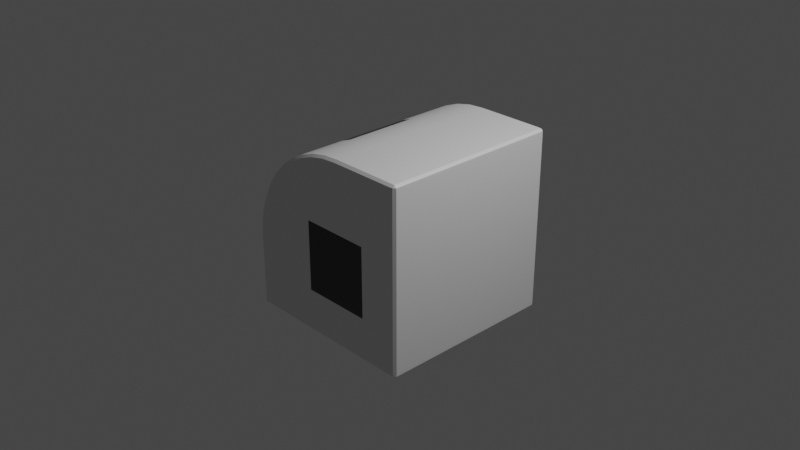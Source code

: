 # Source: decal_pioneer_simple_test.blend  (saved by Blender 2.82.7; exported with 4.5.12 LTS)
import bpy
from mathutils import Matrix  # noqa: F401  (used for matrix-valued properties, if any)

bpy.ops.wm.read_factory_settings(use_empty=True)
scene = bpy.context.scene
scene.name = 'Scene'

# ---- collections
col_collection = bpy.data.collections.new('Collection'); scene.collection.children.link(col_collection)
col_render = bpy.data.collections.new('Render'); scene.collection.children.link(col_render)
col_decals = bpy.data.collections.new('Decals'); scene.collection.children.link(col_decals)
col_subset = bpy.data.collections.new('Subset'); col_decals.children.link(col_subset)

# ---- images (referenced by path relative to the original .blend; pixels are not part of the script)
import os
ASSET_DIR = os.environ.get("B2B_ASSET_DIR", "")  # directory of the original .blend (textures are referenced by path, not embedded)
HERE = os.path.dirname(os.path.abspath(__file__))  # packed textures are extracted next to this script under _unpacked/

def load_image(name, relpath, width, height, colorspace="sRGB"):
    """Load a texture the original file referenced (path relative to the .blend, or extracted next to this script)."""
    p = next((c for c in (os.path.join(HERE, relpath), os.path.join(ASSET_DIR, relpath)) if relpath and os.path.exists(c)), "")
    if p:
        img = bpy.data.images.load(p, check_existing=True)
        img.name = name
    else:  # same state as the original file: an image datablock whose file is absent (Cycles renders it pink)
        img = bpy.data.images.new(name, width, height)
        img.source = "FILE"
        img.filepath = "//" + (relpath or name)
    img.colorspace_settings.name = colorspace
    return img
img_ao_curv_height_opli_001_rcs_inset = load_image('.ao_curv_height.OPLI_001_RCS-inset', 'ao_curv_height.png', 1024, 1024, 'Non-Color')
img_masks_opli_001_rcs_inset = load_image('.masks.OPLI_001_RCS-inset', 'masks.png', 1024, 1024, 'Non-Color')
img_nrm_alpha_opli_001_rcs_inset = load_image('.nrm_alpha.OPLI_001_RCS-inset', 'nrm_alpha.png', 1024, 1024, 'Non-Color')

# ---- materials (node trees are filled in below, after node groups)
mat_hull = bpy.data.materials.new('hull')
mat_hull.use_transparent_shadow = False
mat_decal = bpy.data.materials.new('decal')
mat_decal.surface_render_method = 'BLENDED'
mat_decal.blend_method = 'BLEND'
mat_decal.alpha_threshold = 0.0
mat_decal.use_backface_culling = True
mat_decal.roughness = 0.5

# ---- node groups
ng_height_opli_001_rcs_inset = bpy.data.node_groups.new('height.OPLI_001_RCS-inset', 'ShaderNodeTree')
_s = ng_height_opli_001_rcs_inset.interface.new_socket(name='Color', in_out='OUTPUT', socket_type='NodeSocketColor')
_s.default_value = (0.0, 0.0, 0.0, 0.0)
_s = ng_height_opli_001_rcs_inset.interface.new_socket(name='UV', in_out='INPUT', socket_type='NodeSocketVector')
_s.min_value = 0.0
_s.max_value = 1.0
_s = ng_height_opli_001_rcs_inset.interface.new_socket(name='Value', in_out='INPUT', socket_type='NodeSocketFloat')
_s.default_value = 0.5
_s.min_value = -1e+04
_s.max_value = 1e+04
_s = ng_height_opli_001_rcs_inset.interface.new_socket(name='Mult', in_out='INPUT', socket_type='NodeSocketFloat')
_s.default_value = 0.5
_s.min_value = -1e+04
_s.max_value = 1e+04
_s = ng_height_opli_001_rcs_inset.interface.new_socket(name='Cross', in_out='INPUT', socket_type='NodeSocketColor')
_s.default_value = (0.5, 0.5, 0.5, 1.0)
_s = ng_height_opli_001_rcs_inset.interface.new_socket(name='UV2', in_out='INPUT', socket_type='NodeSocketColor')
_s.default_value = (0.5, 0.5, 0.5, 1.0)
_N = ng_height_opli_001_rcs_inset.nodes; _L = ng_height_opli_001_rcs_inset.links
n0 = _N.new('NodeFrame'); n0.name = 'Frame'; n0.location = (-544, 252)
n0.width = 905
n1 = _N.new('ShaderNodeMix'); n1.name = 'Mix'; n1.location = (396, -34)
n1.width = 100
n1.data_type = 'RGBA'
n1.blend_type = 'MULTIPLY'
n1.inputs[0].default_value = 1.0
n2 = _N.new('ShaderNodeMix'); n2.name = 'Mix.001'; n2.location = (523, -172)
n2.width = 100
n2.data_type = 'RGBA'
n2.blend_type = 'ADD'
n2.inputs[0].default_value = 1.0
n3 = _N.new('NodeGroupOutput'); n3.name = 'Group Output'; n3.location = (723, 0)
n4 = _N.new('ShaderNodeMath'); n4.name = 'Math.002'; n4.location = (755, -160)
n4.width = 120
n4.inputs[2].default_value = 0.0
n5 = _N.new('ShaderNodeMath'); n5.name = 'Math.001'; n5.location = (558, -133)
n5.width = 120
n5.operation = 'MULTIPLY'
n5.inputs[2].default_value = 0.0
n6 = _N.new('ShaderNodeSeparateColor'); n6.name = 'Separate RGB'; n6.location = (329, -57)
n7 = _N.new('ShaderNodeTexImage'); n7.name = 'height.OPLI_001_RCS-inset'; n7.location = (30, -30)
n7.label = 'HEIGHT'
n7.width = 228
n7.image = img_ao_curv_height_opli_001_rcs_inset
n8 = _N.new('NodeGroupInput'); n8.name = 'Group Input'; n8.location = (-758, -52)
n4.parent = n0
n5.parent = n0
n6.parent = n0
n7.parent = n0
_L.new(n5.outputs[0], n4.inputs[0])
_L.new(n1.outputs[2], n2.inputs[6])
_L.new(n4.outputs[0], n1.inputs[6])
_L.new(n8.outputs[1], n5.inputs[1])
_L.new(n8.outputs[2], n4.inputs[1])
_L.new(n2.outputs[2], n3.inputs[0])
_L.new(n8.outputs[3], n1.inputs[7])
_L.new(n8.outputs[4], n2.inputs[7])
_L.new(n8.outputs[0], n7.inputs[0])
_L.new(n7.outputs[0], n6.inputs[0])
_L.new(n6.outputs[2], n5.inputs[0])
n3.is_active_output = True
ng_parallax_opli_001_rcs_inset = bpy.data.node_groups.new('parallax.OPLI_001_RCS-inset', 'ShaderNodeTree')
_s = ng_parallax_opli_001_rcs_inset.interface.new_socket(name='Vector', in_out='OUTPUT', socket_type='NodeSocketVector')
_s.min_value = 0.0
_s.max_value = 0.0
_s = ng_parallax_opli_001_rcs_inset.interface.new_socket(name='tangent', in_out='OUTPUT', socket_type='NodeSocketVector')
_s = ng_parallax_opli_001_rcs_inset.interface.new_socket(name='bino', in_out='OUTPUT', socket_type='NodeSocketVector')
_s = ng_parallax_opli_001_rcs_inset.interface.new_socket(name='no', in_out='OUTPUT', socket_type='NodeSocketVector')
_s = ng_parallax_opli_001_rcs_inset.interface.new_socket(name='Amount', in_out='INPUT', socket_type='NodeSocketFloat')
_s.default_value = 0.1
_s.min_value = 0.0
_s.max_value = 0.5
_N = ng_parallax_opli_001_rcs_inset.nodes; _L = ng_parallax_opli_001_rcs_inset.links
n0 = _N.new('NodeFrame'); n0.name = 'TBN.001'; n0.location = (4482, -656)
n0.label = 'TBN'
n0.width = 765
n0.shrink = False
n0.label_size = 36
n1 = _N.new('NodeFrame'); n1.name = 'TBN.002'; n1.location = (3893, 551)
n1.label = 'TBN'
n1.width = 746
n1.shrink = False
n1.label_size = 36
n2 = _N.new('NodeFrame'); n2.name = 'TBN'; n2.location = (2859, 972)
n2.label = 'TBN'
n2.width = 947
n2.shrink = False
n2.label_size = 36
n3 = _N.new('NodeReroute'); n3.name = 'Reroute.002'; n3.location = (3943, -1005)
n3.width = 16
n3.socket_idname = 'NodeSocketFloat'
n4 = _N.new('NodeReroute'); n4.name = 'Reroute.011'; n4.location = (4514, -370)
n4.width = 16
n5 = _N.new('NodeReroute'); n5.name = 'Reroute.001'; n5.location = (4146, -789)
n5.width = 16
n5.socket_idname = 'NodeSocketVector'
n6 = _N.new('NodeReroute'); n6.name = 'Reroute.007'; n6.location = (5405, 857)
n6.width = 16
n6.socket_idname = 'NodeSocketVector'
n7 = _N.new('NodeReroute'); n7.name = 'Reroute.008'; n7.location = (5308, 774)
n7.width = 16
n7.socket_idname = 'NodeSocketVector'
n8 = _N.new('NodeReroute'); n8.name = 'Reroute.010'; n8.location = (5195, 682)
n8.width = 16
n8.socket_idname = 'NodeSocketVector'
n9 = _N.new('NodeReroute'); n9.name = 'Reroute.003'; n9.location = (4513, -83)
n9.width = 16
n10 = _N.new('NodeReroute'); n10.name = 'Reroute.009'; n10.location = (3600, -40)
n10.width = 16
n10.socket_idname = 'NodeSocketVector'
n11 = _N.new('ShaderNodeCameraData'); n11.name = 'Camera Data.001'; n11.location = (3129, -42)
n11.width = 95
n12 = _N.new('NodeReroute'); n12.name = 'Reroute.006'; n12.location = (3608, 825)
n12.width = 16
n12.socket_idname = 'NodeSocketVector'
n13 = _N.new('NodeReroute'); n13.name = 'Reroute.005'; n13.location = (3604, 676)
n13.width = 16
n13.socket_idname = 'NodeSocketVector'
n14 = _N.new('NodeReroute'); n14.name = 'Reroute.004'; n14.location = (3582, 395)
n14.width = 16
n14.socket_idname = 'NodeSocketVector'
n15 = _N.new('ShaderNodeTexCoord'); n15.name = 'Texture Coordinate'; n15.location = (3860, -694)
n15.width = 150
n16 = _N.new('ShaderNodeVectorMath'); n16.name = 'Vector Math.002'; n16.location = (177, -493)
n16.width = 80
n16.operation = 'DOT_PRODUCT'
n17 = _N.new('ShaderNodeCombineColor'); n17.name = 'Combine RGB'; n17.location = (334, -407)
n17.width = 80
n18 = _N.new('ShaderNodeVectorMath'); n18.name = 'Vector Math.001'; n18.location = (169, -391)
n18.width = 80
n18.operation = 'DOT_PRODUCT'
n19 = _N.new('ShaderNodeVectorMath'); n19.name = 'Vector Math'; n19.location = (170, -288)
n19.width = 80
n19.operation = 'DOT_PRODUCT'
n20 = _N.new('ShaderNodeMath'); n20.name = 'Math'; n20.location = (3670, -1104)
n20.operation = 'MULTIPLY'
n20.inputs[1].default_value = -0.5
n20.inputs[2].default_value = 0.0
n21 = _N.new('ShaderNodeMath'); n21.name = 'Math.001'; n21.location = (3440, -1013)
n21.hide = True
n21.operation = 'SUBTRACT'
n21.inputs[0].default_value = 0.0
n21.inputs[2].default_value = 0.0
n22 = _N.new('ShaderNodeSeparateColor'); n22.name = 'Separate RGB'; n22.location = (5370, -1287)
n23 = _N.new('NodeGroupOutput'); n23.name = 'Group Output'; n23.location = (5810, -1170)
n24 = _N.new('ShaderNodeCombineXYZ'); n24.name = 'Combine XYZ'; n24.location = (5590, -1270)
n25 = _N.new('NodeReroute'); n25.name = 'Reroute'; n25.location = (3946, -1140)
n25.width = 16
n25.socket_idname = 'NodeSocketFloat'
n26 = _N.new('ShaderNodeVectorTransform'); n26.name = 'Vector Transform.001'; n26.location = (252, -52)
n26.convert_to = 'CAMERA'
n27 = _N.new('ShaderNodeNewGeometry'); n27.name = 'Geometry'; n27.location = (33, -432)
n28 = _N.new('ShaderNodeVectorTransform'); n28.name = 'Vector Transform'; n28.location = (245, -437)
n28.width = 160
n28.convert_to = 'CAMERA'
n29 = _N.new('ShaderNodeTangent'); n29.name = 'Tangent.001'; n29.location = (30, -30)
n29.direction_type = 'UV_MAP'
n30 = _N.new('ShaderNodeVectorMath'); n30.name = 'Vector Math.003'; n30.location = (437, -196)
n30.operation = 'CROSS_PRODUCT'
n31 = _N.new('ShaderNodeGroup'); n31.name = 'height.OPLI_001_RCS-inset.002'; n31.location = (589, -173)
n31.label = 'Height Group'
n31.width = 120
n31.node_tree = ng_height_opli_001_rcs_inset
n32 = _N.new('ShaderNodeGroup'); n32.name = 'height.OPLI_001_RCS-inset.005'; n32.location = (568, -411)
n32.label = 'Height Group'
n32.width = 120
n32.node_tree = ng_height_opli_001_rcs_inset
n33 = _N.new('ShaderNodeGroup'); n33.name = 'height.OPLI_001_RCS-inset.008'; n33.location = (536, -689)
n33.label = 'Height Group'
n33.width = 120
n33.node_tree = ng_height_opli_001_rcs_inset
n34 = _N.new('ShaderNodeGroup'); n34.name = 'height.OPLI_001_RCS-inset.007'; n34.location = (323, -621)
n34.label = 'Height Group'
n34.width = 120
n34.node_tree = ng_height_opli_001_rcs_inset
n35 = _N.new('ShaderNodeGroup'); n35.name = 'height.OPLI_001_RCS-inset.006'; n35.location = (109, -586)
n35.label = 'Height Group'
n35.width = 120
n35.node_tree = ng_height_opli_001_rcs_inset
n36 = _N.new('ShaderNodeGroup'); n36.name = 'height.OPLI_001_RCS-inset.003'; n36.location = (147, -347)
n36.label = 'Height Group'
n36.width = 120
n36.node_tree = ng_height_opli_001_rcs_inset
n37 = _N.new('ShaderNodeGroup'); n37.name = 'height.OPLI_001_RCS-inset.004'; n37.location = (362, -360)
n37.label = 'Height Group'
n37.width = 120
n37.node_tree = ng_height_opli_001_rcs_inset
n38 = _N.new('ShaderNodeGroup'); n38.name = 'height.OPLI_001_RCS-inset.001'; n38.location = (384, -104)
n38.label = 'Height Group'
n38.width = 120
n38.node_tree = ng_height_opli_001_rcs_inset
n39 = _N.new('ShaderNodeGroup'); n39.name = 'height.OPLI_001_RCS-inset'; n39.location = (30, -65)
n39.label = 'Height Group'
n39.width = 266
n39.node_tree = ng_height_opli_001_rcs_inset
n40 = _N.new('NodeGroupInput'); n40.name = 'Group Input'; n40.location = (3200, -987)
n40.width = 133
n41 = _N.new('ShaderNodeVectorMath'); n41.name = 'Vector Math.004'; n41.location = (302, 55)
n41.operation = 'NORMALIZE'
n16.parent = n1
n17.parent = n1
n18.parent = n1
n19.parent = n1
n26.parent = n2
n27.parent = n2
n28.parent = n2
n29.parent = n2
n30.parent = n2
n31.parent = n0
n32.parent = n0
n33.parent = n0
n34.parent = n0
n35.parent = n0
n36.parent = n0
n37.parent = n0
n38.parent = n0
n39.parent = n0
_L.new(n18.outputs[1], n17.inputs[1])
_L.new(n19.outputs[1], n17.inputs[0])
_L.new(n3.outputs[0], n39.inputs[1])
_L.new(n5.outputs[0], n39.inputs[0])
_L.new(n4.outputs[0], n39.inputs[3])
_L.new(n5.outputs[0], n39.inputs[4])
_L.new(n39.outputs[0], n38.inputs[0])
_L.new(n39.outputs[0], n38.inputs[4])
_L.new(n38.outputs[0], n31.inputs[0])
_L.new(n38.outputs[0], n31.inputs[4])
_L.new(n31.outputs[0], n36.inputs[0])
_L.new(n31.outputs[0], n36.inputs[4])
_L.new(n36.outputs[0], n37.inputs[0])
_L.new(n36.outputs[0], n37.inputs[4])
_L.new(n37.outputs[0], n32.inputs[0])
_L.new(n37.outputs[0], n32.inputs[4])
_L.new(n32.outputs[0], n35.inputs[0])
_L.new(n32.outputs[0], n35.inputs[4])
_L.new(n35.outputs[0], n34.inputs[0])
_L.new(n35.outputs[0], n34.inputs[4])
_L.new(n34.outputs[0], n33.inputs[0])
_L.new(n34.outputs[0], n33.inputs[4])
_L.new(n4.outputs[0], n38.inputs[3])
_L.new(n4.outputs[0], n31.inputs[3])
_L.new(n4.outputs[0], n36.inputs[3])
_L.new(n4.outputs[0], n35.inputs[3])
_L.new(n4.outputs[0], n34.inputs[3])
_L.new(n4.outputs[0], n33.inputs[3])
_L.new(n4.outputs[0], n32.inputs[3])
_L.new(n4.outputs[0], n37.inputs[3])
_L.new(n3.outputs[0], n38.inputs[1])
_L.new(n3.outputs[0], n31.inputs[1])
_L.new(n3.outputs[0], n36.inputs[1])
_L.new(n3.outputs[0], n37.inputs[1])
_L.new(n3.outputs[0], n32.inputs[1])
_L.new(n3.outputs[0], n35.inputs[1])
_L.new(n3.outputs[0], n34.inputs[1])
_L.new(n3.outputs[0], n33.inputs[1])
_L.new(n25.outputs[0], n39.inputs[2])
_L.new(n9.outputs[0], n4.inputs[0])
_L.new(n10.outputs[0], n19.inputs[1])
_L.new(n10.outputs[0], n18.inputs[1])
_L.new(n10.outputs[0], n16.inputs[1])
_L.new(n27.outputs[1], n28.inputs[0])
_L.new(n29.outputs[0], n26.inputs[0])
_L.new(n26.outputs[0], n30.inputs[0])
_L.new(n28.outputs[0], n30.inputs[1])
_L.new(n33.outputs[0], n22.inputs[0])
_L.new(n17.outputs[0], n9.inputs[0])
_L.new(n16.outputs[1], n17.inputs[2])
_L.new(n15.outputs[2], n5.inputs[0])
_L.new(n25.outputs[0], n38.inputs[2])
_L.new(n25.outputs[0], n31.inputs[2])
_L.new(n25.outputs[0], n36.inputs[2])
_L.new(n25.outputs[0], n37.inputs[2])
_L.new(n25.outputs[0], n32.inputs[2])
_L.new(n25.outputs[0], n35.inputs[2])
_L.new(n25.outputs[0], n34.inputs[2])
_L.new(n25.outputs[0], n33.inputs[2])
_L.new(n20.outputs[0], n25.inputs[0])
_L.new(n12.outputs[0], n19.inputs[0])
_L.new(n13.outputs[0], n18.inputs[0])
_L.new(n14.outputs[0], n16.inputs[0])
_L.new(n11.outputs[0], n10.inputs[0])
_L.new(n26.outputs[0], n12.inputs[0])
_L.new(n28.outputs[0], n14.inputs[0])
_L.new(n6.outputs[0], n23.inputs[1])
_L.new(n7.outputs[0], n23.inputs[2])
_L.new(n8.outputs[0], n23.inputs[3])
_L.new(n12.outputs[0], n6.inputs[0])
_L.new(n13.outputs[0], n7.inputs[0])
_L.new(n14.outputs[0], n8.inputs[0])
_L.new(n40.outputs[0], n21.inputs[1])
_L.new(n21.outputs[0], n20.inputs[0])
_L.new(n21.outputs[0], n3.inputs[0])
_L.new(n22.outputs[0], n24.inputs[0])
_L.new(n22.outputs[1], n24.inputs[1])
_L.new(n22.outputs[2], n24.inputs[2])
_L.new(n24.outputs[0], n23.inputs[0])
_L.new(n41.outputs[0], n13.inputs[0])
_L.new(n30.outputs[0], n41.inputs[0])
n23.is_active_output = True
ng_subset_opli_001_rcs_inset = bpy.data.node_groups.new('subset.OPLI_001_RCS-inset', 'ShaderNodeTree')
_s = ng_subset_opli_001_rcs_inset.interface.new_socket(name='Shader', in_out='OUTPUT', socket_type='NodeSocketShader')
_s = ng_subset_opli_001_rcs_inset.interface.new_socket(name='Material Base Color', in_out='INPUT', socket_type='NodeSocketColor')
_s.default_value = (0.222, 0.222, 0.222, 0.222)
_s = ng_subset_opli_001_rcs_inset.interface.new_socket(name='Material Subsurface', in_out='INPUT', socket_type='NodeSocketFloat')
_s.subtype = 'FACTOR'
_s.min_value = 0.0
_s.max_value = 1.0
_s = ng_subset_opli_001_rcs_inset.interface.new_socket(name='Material Subsurface Radius', in_out='INPUT', socket_type='NodeSocketVector')
_s.default_value = (1.0, 1.0, 1.0)
_s.min_value = 0.0
_s.max_value = 100.0
_s = ng_subset_opli_001_rcs_inset.interface.new_socket(name='Material Subsurface Color', in_out='INPUT', socket_type='NodeSocketColor')
_s.default_value = (0.7, 0.1, 0.1, 1.0)
_s = ng_subset_opli_001_rcs_inset.interface.new_socket(name='Material Metallic', in_out='INPUT', socket_type='NodeSocketFloat')
_s.subtype = 'FACTOR'
_s.min_value = 0.0
_s.max_value = 1.0
_s = ng_subset_opli_001_rcs_inset.interface.new_socket(name='Material Specular', in_out='INPUT', socket_type='NodeSocketFloat')
_s.subtype = 'FACTOR'
_s.min_value = 0.0
_s.max_value = 1.0
_s = ng_subset_opli_001_rcs_inset.interface.new_socket(name='Material Specular Tint', in_out='INPUT', socket_type='NodeSocketFloat')
_s.subtype = 'FACTOR'
_s.min_value = 0.0
_s.max_value = 1.0
_s = ng_subset_opli_001_rcs_inset.interface.new_socket(name='Material Roughness', in_out='INPUT', socket_type='NodeSocketFloat')
_s.subtype = 'FACTOR'
_s.default_value = 0.25
_s.min_value = 0.0
_s.max_value = 1.0
_s = ng_subset_opli_001_rcs_inset.interface.new_socket(name='Material Anisotropic', in_out='INPUT', socket_type='NodeSocketFloat')
_s.subtype = 'FACTOR'
_s.min_value = 0.0
_s.max_value = 1.0
_s = ng_subset_opli_001_rcs_inset.interface.new_socket(name='Material Anisotropic Rotation', in_out='INPUT', socket_type='NodeSocketFloat')
_s.subtype = 'FACTOR'
_s.min_value = 0.0
_s.max_value = 1.0
_s = ng_subset_opli_001_rcs_inset.interface.new_socket(name='Material Sheen', in_out='INPUT', socket_type='NodeSocketFloat')
_s.subtype = 'FACTOR'
_s.min_value = 0.0
_s.max_value = 1.0
_s = ng_subset_opli_001_rcs_inset.interface.new_socket(name='Material Sheen Tint', in_out='INPUT', socket_type='NodeSocketFloat')
_s.subtype = 'FACTOR'
_s.min_value = 0.0
_s.max_value = 1.0
_s = ng_subset_opli_001_rcs_inset.interface.new_socket(name='Material Clearcoat', in_out='INPUT', socket_type='NodeSocketFloat')
_s.subtype = 'FACTOR'
_s.min_value = 0.0
_s.max_value = 1.0
_s = ng_subset_opli_001_rcs_inset.interface.new_socket(name='Material Clearcoat Roughness', in_out='INPUT', socket_type='NodeSocketFloat')
_s.subtype = 'FACTOR'
_s.min_value = 0.0
_s.max_value = 1.0
_s = ng_subset_opli_001_rcs_inset.interface.new_socket(name='Material IOR', in_out='INPUT', socket_type='NodeSocketFloat')
_s.min_value = 0.0
_s.max_value = 1000.0
_s = ng_subset_opli_001_rcs_inset.interface.new_socket(name='Material Transmission', in_out='INPUT', socket_type='NodeSocketFloat')
_s.subtype = 'FACTOR'
_s.min_value = 0.0
_s.max_value = 1.0
_s = ng_subset_opli_001_rcs_inset.interface.new_socket(name='Material Transmission Roughness', in_out='INPUT', socket_type='NodeSocketFloat')
_s.subtype = 'FACTOR'
_s.min_value = 0.0
_s.max_value = 1.0
_s = ng_subset_opli_001_rcs_inset.interface.new_socket(name='Subset Base Color', in_out='INPUT', socket_type='NodeSocketColor')
_s.default_value = (0.222, 0.222, 0.222, 1.0)
_s = ng_subset_opli_001_rcs_inset.interface.new_socket(name='Subset Subsurface', in_out='INPUT', socket_type='NodeSocketFloat')
_s.subtype = 'FACTOR'
_s.min_value = 0.0
_s.max_value = 1.0
_s = ng_subset_opli_001_rcs_inset.interface.new_socket(name='Subset Subsurface Radius', in_out='INPUT', socket_type='NodeSocketVector')
_s.default_value = (1.0, 1.0, 1.0)
_s.min_value = 0.0
_s.max_value = 100.0
_s = ng_subset_opli_001_rcs_inset.interface.new_socket(name='Subset Subsurface Color', in_out='INPUT', socket_type='NodeSocketColor')
_s.default_value = (0.7, 0.1, 0.1, 1.0)
_s = ng_subset_opli_001_rcs_inset.interface.new_socket(name='Subset Metallic', in_out='INPUT', socket_type='NodeSocketFloat')
_s.subtype = 'FACTOR'
_s.min_value = 0.0
_s.max_value = 1.0
_s = ng_subset_opli_001_rcs_inset.interface.new_socket(name='Subset Specular', in_out='INPUT', socket_type='NodeSocketFloat')
_s.subtype = 'FACTOR'
_s.min_value = 0.0
_s.max_value = 1.0
_s = ng_subset_opli_001_rcs_inset.interface.new_socket(name='Subset Specular Tint', in_out='INPUT', socket_type='NodeSocketFloat')
_s.subtype = 'FACTOR'
_s.min_value = 0.0
_s.max_value = 1.0
_s = ng_subset_opli_001_rcs_inset.interface.new_socket(name='Subset Roughness', in_out='INPUT', socket_type='NodeSocketFloat')
_s.subtype = 'FACTOR'
_s.default_value = 0.25
_s.min_value = 0.0
_s.max_value = 1.0
_s = ng_subset_opli_001_rcs_inset.interface.new_socket(name='Subset Anisotropic', in_out='INPUT', socket_type='NodeSocketFloat')
_s.subtype = 'FACTOR'
_s.min_value = 0.0
_s.max_value = 1.0
_s = ng_subset_opli_001_rcs_inset.interface.new_socket(name='Subset Anisotropic Rotation', in_out='INPUT', socket_type='NodeSocketFloat')
_s.subtype = 'FACTOR'
_s.min_value = 0.0
_s.max_value = 1.0
_s = ng_subset_opli_001_rcs_inset.interface.new_socket(name='Subset Sheen', in_out='INPUT', socket_type='NodeSocketFloat')
_s.subtype = 'FACTOR'
_s.min_value = 0.0
_s.max_value = 1.0
_s = ng_subset_opli_001_rcs_inset.interface.new_socket(name='Subset Sheen Tint', in_out='INPUT', socket_type='NodeSocketFloat')
_s.subtype = 'FACTOR'
_s.min_value = 0.0
_s.max_value = 1.0
_s = ng_subset_opli_001_rcs_inset.interface.new_socket(name='Subset Clearcoat', in_out='INPUT', socket_type='NodeSocketFloat')
_s.subtype = 'FACTOR'
_s.min_value = 0.0
_s.max_value = 1.0
_s = ng_subset_opli_001_rcs_inset.interface.new_socket(name='Subset Clearcoat Roughness', in_out='INPUT', socket_type='NodeSocketFloat')
_s.subtype = 'FACTOR'
_s.min_value = 0.0
_s.max_value = 1.0
_s = ng_subset_opli_001_rcs_inset.interface.new_socket(name='Subset IOR', in_out='INPUT', socket_type='NodeSocketFloat')
_s.min_value = 0.0
_s.max_value = 1000.0
_s = ng_subset_opli_001_rcs_inset.interface.new_socket(name='Subset Transmission', in_out='INPUT', socket_type='NodeSocketFloat')
_s.subtype = 'FACTOR'
_s.min_value = 0.0
_s.max_value = 1.0
_s = ng_subset_opli_001_rcs_inset.interface.new_socket(name='Subset Transmission Roughness', in_out='INPUT', socket_type='NodeSocketFloat')
_s.subtype = 'FACTOR'
_s.min_value = 0.0
_s.max_value = 1.0
_s = ng_subset_opli_001_rcs_inset.interface.new_socket(name='Decal Normal', in_out='INPUT', socket_type='NodeSocketColor')
_s.default_value = (0.5, 0.5, 1.0, 1.0)
_s = ng_subset_opli_001_rcs_inset.interface.new_socket(name='Decal Alpha', in_out='INPUT', socket_type='NodeSocketFloat')
_s.subtype = 'FACTOR'
_s.default_value = 1.0
_s.min_value = 0.0
_s.max_value = 1.0
_s = ng_subset_opli_001_rcs_inset.interface.new_socket(name='AO + Curvature + Height Map', in_out='INPUT', socket_type='NodeSocketColor')
_s.default_value = (0.8, 0.8, 0.8, 1.0)
_s = ng_subset_opli_001_rcs_inset.interface.new_socket(name='Masks', in_out='INPUT', socket_type='NodeSocketColor')
_s = ng_subset_opli_001_rcs_inset.interface.new_socket(name='AO Strength', in_out='INPUT', socket_type='NodeSocketFloat')
_s.subtype = 'FACTOR'
_s.default_value = 1.0
_s.min_value = 0.0
_s.max_value = 1.0
_s = ng_subset_opli_001_rcs_inset.interface.new_socket(name='Edge Highlights', in_out='INPUT', socket_type='NodeSocketFloat')
_s.subtype = 'FACTOR'
_s.default_value = 0.5
_s.min_value = 0.0
_s.max_value = 1.0
_N = ng_subset_opli_001_rcs_inset.nodes; _L = ng_subset_opli_001_rcs_inset.links
n0 = _N.new('NodeReroute'); n0.name = 'Reroute.018'; n0.location = (-22, -205)
n0.width = 16
n1 = _N.new('ShaderNodeMix'); n1.name = 'Mix.003'; n1.location = (-138, -235)
n1.hide = True
n1.data_type = 'RGBA'
n1.blend_type = 'OVERLAY'
n2 = _N.new('ShaderNodeMix'); n2.name = 'Mix.001'; n2.location = (-137, -138)
n2.hide = True
n2.data_type = 'RGBA'
n2.blend_type = 'OVERLAY'
n3 = _N.new('NodeReroute'); n3.name = 'Reroute.025'; n3.location = (-176, -138)
n3.width = 16
n3.socket_idname = 'NodeSocketFloatFactor'
n4 = _N.new('NodeReroute'); n4.name = 'Reroute.023'; n4.location = (-176, -235)
n4.width = 16
n4.socket_idname = 'NodeSocketFloatFactor'
n5 = _N.new('NodeReroute'); n5.name = 'Reroute.027'; n5.location = (-357, -154)
n5.width = 16
n6 = _N.new('ShaderNodeMix'); n6.name = 'Mix'; n6.location = (-318, -144)
n6.hide = True
n6.data_type = 'RGBA'
n6.blend_type = 'MULTIPLY'
n7 = _N.new('NodeReroute'); n7.name = 'Reroute.011'; n7.location = (169, -197)
n7.width = 16
n7.socket_idname = 'NodeSocketVector'
n8 = _N.new('NodeReroute'); n8.name = 'Reroute.026'; n8.location = (-357, 19)
n8.width = 16
n9 = _N.new('NodeReroute'); n9.name = 'Reroute.010'; n9.location = (173, -34)
n9.width = 16
n9.socket_idname = 'NodeSocketVector'
n10 = _N.new('NodeReroute'); n10.name = 'Reroute.024'; n10.location = (-177, -709)
n10.width = 16
n10.socket_idname = 'NodeSocketFloatFactor'
n11 = _N.new('NodeReroute'); n11.name = 'Reroute.032'; n11.location = (-435, -167)
n11.width = 16
n11.socket_idname = 'NodeSocketFloat'
n12 = _N.new('NodeReroute'); n12.name = 'Reroute.033'; n12.location = (-194, -158)
n12.width = 16
n12.socket_idname = 'NodeSocketFloat'
n13 = _N.new('NodeReroute'); n13.name = 'Reroute.015'; n13.location = (-194, -257)
n13.width = 16
n13.socket_idname = 'NodeSocketFloat'
n14 = _N.new('ShaderNodeBsdfPrincipled'); n14.name = 'Principled BSDF'; n14.location = (241, 453)
n14.width = 150
n14.distribution = 'GGX'
n14.subsurface_method = 'BURLEY'
n14.inputs[8].default_value = 1.0
n14.inputs[21].default_value = 1.2
n14.inputs[26].default_value = (0.2, 0.2, 0.2, 1.0)
n14.inputs[27].default_value = (0.0, 0.0, 0.0, 1.0)
n14.inputs[28].default_value = 1.0
n15 = _N.new('ShaderNodeBsdfPrincipled'); n15.name = 'Principled BSDF.001'; n15.location = (247, -246)
n15.width = 150
n15.distribution = 'GGX'
n15.subsurface_method = 'BURLEY'
n15.inputs[8].default_value = 1.0
n15.inputs[21].default_value = 1.2
n15.inputs[26].default_value = (0.2, 0.2, 0.2, 1.0)
n15.inputs[27].default_value = (0.0, 0.0, 0.0, 1.0)
n15.inputs[28].default_value = 1.0
n16 = _N.new('ShaderNodeMix'); n16.name = 'Mix.002'; n16.location = (-318, -233)
n16.hide = True
n16.data_type = 'RGBA'
n16.blend_type = 'MULTIPLY'
n17 = _N.new('NodeReroute'); n17.name = 'Reroute.022'; n17.location = (-380, -232)
n17.width = 16
n17.socket_idname = 'NodeSocketFloatFactor'
n18 = _N.new('NodeReroute'); n18.name = 'Reroute.013'; n18.location = (-436, -251)
n18.width = 16
n18.socket_idname = 'NodeSocketFloat'
n19 = _N.new('NodeReroute'); n19.name = 'Reroute.009'; n19.location = (147, -226)
n19.width = 16
n19.socket_idname = 'NodeSocketFloatFactor'
n20 = _N.new('NodeReroute'); n20.name = 'Reroute.005'; n20.location = (683, 428)
n20.width = 16
n20.socket_idname = 'NodeSocketShader'
n21 = _N.new('NodeGroupOutput'); n21.name = 'Group Output'; n21.location = (1252, -180)
n22 = _N.new('ShaderNodeMixShader'); n22.name = 'Mix Shader.001'; n22.location = (729, -75)
n23 = _N.new('ShaderNodeMixShader'); n23.name = 'Mix Shader'; n23.location = (985, -190)
n24 = _N.new('NodeReroute'); n24.name = 'Reroute'; n24.location = (954, -385)
n24.width = 16
n24.socket_idname = 'NodeSocketShader'
n25 = _N.new('NodeReroute'); n25.name = 'Reroute.002'; n25.location = (958, -112)
n25.width = 16
n25.socket_idname = 'NodeSocketShader'
n26 = _N.new('NodeReroute'); n26.name = 'Reroute.003'; n26.location = (956, -270)
n26.width = 16
n26.socket_idname = 'NodeSocketShader'
n27 = _N.new('ShaderNodeBsdfTransparent'); n27.name = 'Transparent BSDF'; n27.location = (729, -352)
n28 = _N.new('NodeReroute'); n28.name = 'Reroute.001'; n28.location = (956, -292)
n28.width = 16
n28.socket_idname = 'NodeSocketShader'
n29 = _N.new('NodeReroute'); n29.name = 'Reroute.006'; n29.location = (684, -176)
n29.width = 16
n29.socket_idname = 'NodeSocketShader'
n30 = _N.new('NodeReroute'); n30.name = 'Reroute.004'; n30.location = (685, -155)
n30.width = 16
n30.socket_idname = 'NodeSocketShader'
n31 = _N.new('ShaderNodeInvert'); n31.name = 'Invert'; n31.location = (742, -236)
n31.hide = True
n32 = _N.new('NodeReroute'); n32.name = 'Reroute.008'; n32.location = (572, -227)
n32.width = 16
n32.socket_idname = 'NodeSocketFloatFactor'
n33 = _N.new('NodeReroute'); n33.name = 'Reroute.007'; n33.location = (684, -279)
n33.width = 16
n33.socket_idname = 'NodeSocketShader'
n34 = _N.new('NodeReroute'); n34.name = 'Reroute.016'; n34.location = (-194, -617)
n34.width = 16
n34.socket_idname = 'NodeSocketFloat'
n35 = _N.new('ShaderNodeMath'); n35.name = 'Math'; n35.location = (-600, -596)
n35.hide = True
n35.operation = 'POWER'
n35.inputs[1].default_value = 2.2
n35.inputs[2].default_value = 0.0
n36 = _N.new('NodeReroute'); n36.name = 'Reroute.014'; n36.location = (-435, -607)
n36.width = 16
n36.socket_idname = 'NodeSocketFloat'
n37 = _N.new('NodeReroute'); n37.name = 'Reroute.017'; n37.location = (-20, -582)
n37.width = 16
n38 = _N.new('ShaderNodeNormalMap'); n38.name = 'Normal Map'; n38.location = (28, -188)
n38.hide = True
n39 = _N.new('NodeReroute'); n39.name = 'Reroute.034'; n39.location = (173, -56)
n39.width = 16
n39.socket_idname = 'NodeSocketVector'
n40 = _N.new('NodeReroute'); n40.name = 'Reroute.035'; n40.location = (171, -738)
n40.width = 16
n40.socket_idname = 'NodeSocketVector'
n41 = _N.new('NodeReroute'); n41.name = 'Reroute.012'; n41.location = (171, -716)
n41.width = 16
n41.socket_idname = 'NodeSocketVector'
n42 = _N.new('ShaderNodeSeparateColor'); n42.name = 'Separate RGB'; n42.location = (-753, -602)
n42.hide = True
n43 = _N.new('NodeReroute'); n43.name = 'Reroute.021'; n43.location = (-380, -658)
n43.width = 16
n43.socket_idname = 'NodeSocketFloatFactor'
n44 = _N.new('ShaderNodeInvert'); n44.name = 'Invert.001'; n44.location = (-597, -776)
n44.hide = True
n45 = _N.new('NodeReroute'); n45.name = 'Reroute.036'; n45.location = (-628, -792)
n45.width = 16
n45.socket_idname = 'NodeSocketFloat'
n46 = _N.new('NodeReroute'); n46.name = 'Reroute.020'; n46.location = (-632, -600)
n46.width = 16
n46.socket_idname = 'NodeSocketFloat'
n47 = _N.new('NodeReroute'); n47.name = 'Reroute.037'; n47.location = (-630, 211)
n47.width = 16
n47.socket_idname = 'NodeSocketFloat'
n48 = _N.new('ShaderNodeInvert'); n48.name = 'Invert.002'; n48.location = (-609, 228)
n48.hide = True
n49 = _N.new('NodeReroute'); n49.name = 'Reroute.028'; n49.location = (-379, -141)
n49.width = 16
n49.socket_idname = 'NodeSocketFloatFactor'
n50 = _N.new('NodeReroute'); n50.name = 'Reroute.038'; n50.location = (-373, 295)
n50.width = 16
n50.socket_idname = 'NodeSocketFloatFactor'
n51 = _N.new('NodeReroute'); n51.name = 'Reroute.019'; n51.location = (-379, -764)
n51.width = 16
n51.socket_idname = 'NodeSocketFloatFactor'
n52 = _N.new('ShaderNodeMix'); n52.name = 'Mix.005'; n52.location = (-345, 294)
n52.hide = True
n52.data_type = 'RGBA'
n52.blend_type = 'ADD'
n53 = _N.new('ShaderNodeSeparateColor'); n53.name = 'Separate RGB.001'; n53.location = (484, -131)
n53.hide = True
n54 = _N.new('ShaderNodeMix'); n54.name = 'Mix.004'; n54.location = (-349, -764)
n54.hide = True
n54.data_type = 'RGBA'
n54.blend_type = 'ADD'
n55 = _N.new('NodeReroute'); n55.name = 'Reroute.039'; n55.location = (129, -135)
n55.width = 16
n56 = _N.new('NodeGroupInput'); n56.name = 'Group Input'; n56.location = (-1023, 187)
n56.width = 215
n57 = _N.new('NodeReroute'); n57.name = 'Reroute.031'; n57.location = (144, -606)
n57.width = 16
n57.socket_idname = 'NodeSocketFloatFactor'
n58 = _N.new('NodeReroute'); n58.name = 'Reroute.030'; n58.location = (129, -641)
n58.width = 16
n59 = _N.new('ShaderNodeMix'); n59.name = 'Mix.006'; n59.location = (71, 333)
n59.data_type = 'RGBA'
n60 = _N.new('ShaderNodeMix'); n60.name = 'Mix.007'; n60.location = (77, -366)
n60.data_type = 'RGBA'
n61 = _N.new('ShaderNodeMix'); n61.name = 'Mix.008'; n61.location = (-29, 333)
n61.data_type = 'RGBA'
n61.inputs[6].default_value = (0.8, 0.8, 0.8, 1.0)
n61.inputs[7].default_value = (1.0, 1.0, 1.0, 1.0)
n62 = _N.new('ShaderNodeMix'); n62.name = 'Mix.009'; n62.location = (71, 333)
n62.data_type = 'RGBA'
n62.inputs[6].default_value = (1.0, 1.0, 1.0, 1.0)
n63 = _N.new('ShaderNodeMix'); n63.name = 'Mix.010'; n63.location = (-23, -366)
n63.data_type = 'RGBA'
n63.inputs[6].default_value = (0.8, 0.8, 0.8, 1.0)
n63.inputs[7].default_value = (1.0, 1.0, 1.0, 1.0)
n64 = _N.new('ShaderNodeMix'); n64.name = 'Mix.011'; n64.location = (77, -366)
n64.data_type = 'RGBA'
n64.inputs[6].default_value = (1.0, 1.0, 1.0, 1.0)
_L.new(n0.outputs[0], n38.inputs[1])
_L.new(n28.outputs[0], n23.inputs[2])
_L.new(n23.outputs[0], n21.inputs[0])
_L.new(n56.outputs[36], n42.inputs[0])
_L.new(n5.outputs[0], n6.inputs[6])
_L.new(n11.outputs[0], n6.inputs[7])
_L.new(n6.outputs[2], n2.inputs[6])
_L.new(n12.outputs[0], n2.inputs[7])
_L.new(n16.outputs[2], n1.inputs[6])
_L.new(n17.outputs[0], n16.inputs[0])
_L.new(n18.outputs[0], n16.inputs[7])
_L.new(n56.outputs[17], n16.inputs[6])
_L.new(n13.outputs[0], n1.inputs[7])
_L.new(n4.outputs[0], n1.inputs[0])
_L.new(n26.outputs[0], n23.inputs[1])
_L.new(n31.outputs[0], n23.inputs[0])
_L.new(n32.outputs[0], n31.inputs[1])
_L.new(n56.outputs[4], n14.inputs[1])
_L.new(n56.outputs[5], n14.inputs[13])
_L.new(n56.outputs[8], n14.inputs[15])
_L.new(n56.outputs[9], n14.inputs[16])
_L.new(n56.outputs[10], n14.inputs[24])
_L.new(n56.outputs[12], n14.inputs[19])
_L.new(n56.outputs[13], n14.inputs[20])
_L.new(n56.outputs[14], n14.inputs[3])
_L.new(n56.outputs[15], n14.inputs[18])
_L.new(n9.outputs[0], n14.inputs[5])
_L.new(n56.outputs[21], n15.inputs[1])
_L.new(n56.outputs[22], n15.inputs[13])
_L.new(n56.outputs[25], n15.inputs[15])
_L.new(n56.outputs[26], n15.inputs[16])
_L.new(n56.outputs[27], n15.inputs[24])
_L.new(n56.outputs[29], n15.inputs[19])
_L.new(n56.outputs[30], n15.inputs[20])
_L.new(n56.outputs[31], n15.inputs[3])
_L.new(n56.outputs[32], n15.inputs[18])
_L.new(n30.outputs[0], n22.inputs[1])
_L.new(n29.outputs[0], n22.inputs[2])
_L.new(n27.outputs[0], n24.inputs[0])
_L.new(n24.outputs[0], n28.inputs[0])
_L.new(n22.outputs[0], n25.inputs[0])
_L.new(n25.outputs[0], n26.inputs[0])
_L.new(n20.outputs[0], n30.inputs[0])
_L.new(n14.outputs[0], n20.inputs[0])
_L.new(n33.outputs[0], n29.inputs[0])
_L.new(n15.outputs[0], n33.inputs[0])
_L.new(n19.outputs[0], n32.inputs[0])
_L.new(n57.outputs[0], n19.inputs[0])
_L.new(n39.outputs[0], n9.inputs[0])
_L.new(n38.outputs[0], n7.inputs[0])
_L.new(n41.outputs[0], n15.inputs[5])
_L.new(n7.outputs[0], n41.inputs[0])
_L.new(n36.outputs[0], n18.inputs[0])
_L.new(n34.outputs[0], n13.inputs[0])
_L.new(n42.outputs[1], n34.inputs[0])
_L.new(n56.outputs[34], n37.inputs[0])
_L.new(n37.outputs[0], n0.inputs[0])
_L.new(n56.outputs[38], n43.inputs[0])
_L.new(n43.outputs[0], n17.inputs[0])
_L.new(n49.outputs[0], n6.inputs[0])
_L.new(n10.outputs[0], n4.inputs[0])
_L.new(n56.outputs[39], n10.inputs[0])
_L.new(n3.outputs[0], n2.inputs[0])
_L.new(n4.outputs[0], n3.inputs[0])
_L.new(n56.outputs[0], n8.inputs[0])
_L.new(n8.outputs[0], n5.inputs[0])
_L.new(n17.outputs[0], n49.inputs[0])
_L.new(n56.outputs[35], n57.inputs[0])
_L.new(n18.outputs[0], n11.inputs[0])
_L.new(n13.outputs[0], n12.inputs[0])
_L.new(n56.outputs[2], n14.inputs[9])
_L.new(n56.outputs[19], n15.inputs[9])
_L.new(n53.outputs[0], n22.inputs[0])
_L.new(n7.outputs[0], n39.inputs[0])
_L.new(n39.outputs[0], n14.inputs[23])
_L.new(n40.outputs[0], n15.inputs[23])
_L.new(n41.outputs[0], n40.inputs[0])
_L.new(n46.outputs[0], n35.inputs[0])
_L.new(n35.outputs[0], n36.inputs[0])
_L.new(n44.outputs[0], n54.inputs[7])
_L.new(n51.outputs[0], n54.inputs[0])
_L.new(n43.outputs[0], n51.inputs[0])
_L.new(n42.outputs[0], n46.inputs[0])
_L.new(n45.outputs[0], n44.inputs[1])
_L.new(n46.outputs[0], n45.inputs[0])
_L.new(n47.outputs[0], n48.inputs[1])
_L.new(n46.outputs[0], n47.inputs[0])
_L.new(n48.outputs[0], n52.inputs[7])
_L.new(n50.outputs[0], n52.inputs[0])
_L.new(n49.outputs[0], n50.inputs[0])
_L.new(n56.outputs[24], n54.inputs[6])
_L.new(n54.outputs[2], n15.inputs[2])
_L.new(n56.outputs[7], n52.inputs[6])
_L.new(n52.outputs[2], n14.inputs[2])
_L.new(n55.outputs[0], n53.inputs[0])
_L.new(n58.outputs[0], n55.inputs[0])
_L.new(n56.outputs[37], n58.inputs[0])
_L.new(n2.outputs[2], n59.inputs[6])
_L.new(n56.outputs[3], n59.inputs[7])
_L.new(n56.outputs[1], n59.inputs[0])
_L.new(n56.outputs[1], n14.inputs[10])
_L.new(n59.outputs[2], n14.inputs[0])
_L.new(n1.outputs[2], n60.inputs[6])
_L.new(n56.outputs[20], n60.inputs[7])
_L.new(n56.outputs[18], n60.inputs[0])
_L.new(n56.outputs[18], n15.inputs[10])
_L.new(n60.outputs[2], n15.inputs[0])
_L.new(n56.outputs[4], n61.inputs[0])
_L.new(n61.outputs[2], n62.inputs[7])
_L.new(n56.outputs[6], n62.inputs[0])
_L.new(n62.outputs[2], n14.inputs[14])
_L.new(n56.outputs[21], n63.inputs[0])
_L.new(n63.outputs[2], n64.inputs[7])
_L.new(n56.outputs[23], n64.inputs[0])
_L.new(n64.outputs[2], n15.inputs[14])
n21.is_active_output = True
ng_auto_smooth = bpy.data.node_groups.new('Auto Smooth', 'GeometryNodeTree')
_s = ng_auto_smooth.interface.new_socket(name='Geometry', in_out='OUTPUT', socket_type='NodeSocketGeometry')
_s = ng_auto_smooth.interface.new_socket(name='Geometry', in_out='INPUT', socket_type='NodeSocketGeometry')
_s = ng_auto_smooth.interface.new_socket(name='Angle', in_out='INPUT', socket_type='NodeSocketFloat')
_s.subtype = 'ANGLE'
_s.min_value = 0.0
_s.max_value = 3.142
ng_auto_smooth.is_modifier = True
_N = ng_auto_smooth.nodes; _L = ng_auto_smooth.links
n0 = _N.new('NodeGroupOutput'); n0.name = 'Group Output'; n0.location = (480, -100)
n1 = _N.new('NodeGroupInput'); n1.name = 'Group Input'; n1.location = (-420, -300)
n2 = _N.new('NodeGroupInput'); n2.name = 'Group Input.001'; n2.location = (-60, -100)
n3 = _N.new('GeometryNodeSetShadeSmooth'); n3.name = 'Set Shade Smooth'; n3.location = (120, -100)
n3.domain = 'EDGE'
n4 = _N.new('GeometryNodeSetShadeSmooth'); n4.name = 'Set Shade Smooth.001'; n4.location = (300, -100)
n5 = _N.new('GeometryNodeInputMeshEdgeAngle'); n5.name = 'Edge Angle'; n5.location = (-420, -220)
n6 = _N.new('GeometryNodeInputEdgeSmooth'); n6.name = 'Is Edge Smooth'; n6.location = (-60, -160)
n7 = _N.new('GeometryNodeInputShadeSmooth'); n7.name = 'Is Face Smooth'; n7.location = (-240, -340)
n8 = _N.new('FunctionNodeBooleanMath'); n8.name = 'Boolean Math'; n8.location = (-60, -220)
n9 = _N.new('FunctionNodeCompare'); n9.name = 'Compare'; n9.location = (-240, -180)
n9.operation = 'LESS_EQUAL'
_L.new(n5.outputs[0], n9.inputs[0])
_L.new(n4.outputs[0], n0.inputs[0])
_L.new(n1.outputs[1], n9.inputs[1])
_L.new(n9.outputs[0], n8.inputs[0])
_L.new(n7.outputs[0], n8.inputs[1])
_L.new(n2.outputs[0], n3.inputs[0])
_L.new(n6.outputs[0], n3.inputs[1])
_L.new(n3.outputs[0], n4.inputs[0])
_L.new(n8.outputs[0], n3.inputs[2])
n0.is_active_output = True

# ---- material node trees
mat_hull.use_nodes = True; mat_hull.node_tree.nodes.clear()
_N = mat_hull.node_tree.nodes; _L = mat_hull.node_tree.links
n0 = _N.new('ShaderNodeOutputMaterial'); n0.name = 'Material Output'; n0.location = (300, 300)
n1 = _N.new('ShaderNodeBsdfPrincipled'); n1.name = 'Principled BSDF'; n1.location = (10, 300)
n1.distribution = 'GGX'
n1.subsurface_method = 'BURLEY'
n1.inputs[3].default_value = 1.45
n1.inputs[27].default_value = (0.0, 0.0, 0.0, 1.0)
n1.inputs[28].default_value = 1.0
_L.new(n1.outputs[0], n0.inputs[0])
n0.is_active_output = True
mat_decal.use_nodes = True; mat_decal.node_tree.nodes.clear()
_N = mat_decal.node_tree.nodes; _L = mat_decal.node_tree.links
n0 = _N.new('ShaderNodeOutputMaterial'); n0.name = 'Material Output'; n0.location = (214, 484)
n0.target = 'CYCLES'
n1 = _N.new('ShaderNodeGroup'); n1.name = 'parallax.OPLI_001_RCS-inset'; n1.location = (-1217, -167)
n1.label = 'Parallax Group'
n1.width = 235
n1.node_tree = ng_parallax_opli_001_rcs_inset
n1.inputs[0].default_value = 0.1
n2 = _N.new('NodeReroute'); n2.name = 'Reroute.005'; n2.location = (-400, -408)
n2.width = 16
n3 = _N.new('NodeReroute'); n3.name = 'Reroute.001'; n3.location = (-349, -365)
n3.width = 16
n4 = _N.new('NodeReroute'); n4.name = 'Reroute.007'; n4.location = (-420, -260)
n4.width = 16
n5 = _N.new('NodeReroute'); n5.name = 'Reroute.002'; n5.location = (-373, 249)
n5.width = 16
n5.socket_idname = 'NodeSocketFloat'
n6 = _N.new('NodeReroute'); n6.name = 'Reroute.003'; n6.location = (-372, -386)
n6.width = 16
n6.socket_idname = 'NodeSocketFloat'
n7 = _N.new('NodeReroute'); n7.name = 'Reroute.004'; n7.location = (-401, 4)
n7.width = 16
n8 = _N.new('NodeReroute'); n8.name = 'Reroute'; n8.location = (-351, 272)
n8.width = 16
n9 = _N.new('ShaderNodeTexImage'); n9.name = 'masks.OPLI_001_RCS-inset'; n9.location = (-742, -225)
n9.label = 'MASKS'
n9.width = 301
n9.image = img_masks_opli_001_rcs_inset
n10 = _N.new('NodeReroute'); n10.name = 'Reroute.006'; n10.location = (-420, -428)
n10.width = 16
n11 = _N.new('ShaderNodeGroup'); n11.name = 'subset.OPLI_001_RCS-inset'; n11.location = (-207, 456)
n11.label = 'Subset Decal Group'
n11.width = 227
n11.node_tree = ng_subset_opli_001_rcs_inset
n11.inputs[0].default_value = (0.8, 0.8, 0.8, 1.0)
n11.inputs[1].default_value = 0.0
n11.inputs[2].default_value = (1.0, 0.2, 0.1)
n11.inputs[3].default_value = (0.8, 0.8, 0.8, 1.0)
n11.inputs[4].default_value = 0.0
n11.inputs[5].default_value = 0.5
n11.inputs[6].default_value = 0.0
n11.inputs[7].default_value = 0.5
n11.inputs[8].default_value = 0.0
n11.inputs[9].default_value = 0.0
n11.inputs[10].default_value = 0.0
n11.inputs[11].default_value = 0.5
n11.inputs[12].default_value = 0.0
n11.inputs[13].default_value = 0.03
n11.inputs[14].default_value = 1.45
n11.inputs[15].default_value = 0.0
n11.inputs[16].default_value = 0.0
n11.inputs[17].default_value = (0.222, 0.222, 0.222, 1.0)
n11.inputs[18].default_value = 0.0
n11.inputs[19].default_value = (1.0, 1.0, 1.0)
n11.inputs[20].default_value = (0.7, 0.1, 0.1, 1.0)
n11.inputs[21].default_value = 1.0
n11.inputs[22].default_value = 0.5
n11.inputs[23].default_value = 0.0
n11.inputs[24].default_value = 0.25
n11.inputs[25].default_value = 0.0
n11.inputs[26].default_value = 0.0
n11.inputs[27].default_value = 0.0
n11.inputs[28].default_value = 0.5
n11.inputs[29].default_value = 0.0
n11.inputs[30].default_value = 0.03
n11.inputs[31].default_value = 1.45
n11.inputs[32].default_value = 0.0
n11.inputs[33].default_value = 0.0
n11.inputs[38].default_value = 1.0
n11.inputs[39].default_value = 0.5
n12 = _N.new('ShaderNodeTexImage'); n12.name = 'nrm_alpha.OPLI_001_RCS-inset'; n12.location = (-740, 306)
n12.label = 'NRM_ALPHA'
n12.width = 295
n12.image = img_nrm_alpha_opli_001_rcs_inset
n13 = _N.new('ShaderNodeTexImage'); n13.name = 'ao_curv_height.OPLI_001_RCS-inset'; n13.location = (-745, 40)
n13.label = 'AO_CURV_HEIGHT'
n13.width = 301
n13.image = img_ao_curv_height_opli_001_rcs_inset
n14 = _N.new('ShaderNodeOutputMaterial'); n14.name = 'Material Output.001'; n14.location = (0, 0)
n14.target = 'EEVEE'
n15 = _N.new('ShaderNodeMixShader'); n15.name = 'Mix Shader'; n15.location = (0, 0)
n15.label = 'Disable Shadow'
n15.hide = True
n16 = _N.new('ShaderNodeLightPath'); n16.name = 'Light Path'; n16.location = (0, 0)
n16.hide = True
n17 = _N.new('ShaderNodeBsdfTransparent'); n17.name = 'Transparent BSDF'; n17.location = (0, 0)
n17.hide = True
_L.new(n3.outputs[0], n11.inputs[34])
_L.new(n11.outputs[0], n0.inputs[0])
_L.new(n2.outputs[0], n11.inputs[36])
_L.new(n6.outputs[0], n11.inputs[35])
_L.new(n12.outputs[0], n8.inputs[0])
_L.new(n8.outputs[0], n3.inputs[0])
_L.new(n12.outputs[1], n5.inputs[0])
_L.new(n5.outputs[0], n6.inputs[0])
_L.new(n13.outputs[0], n7.inputs[0])
_L.new(n7.outputs[0], n2.inputs[0])
_L.new(n4.outputs[0], n10.inputs[0])
_L.new(n9.outputs[0], n4.inputs[0])
_L.new(n1.outputs[0], n13.inputs[0])
_L.new(n1.outputs[0], n9.inputs[0])
_L.new(n1.outputs[0], n12.inputs[0])
_L.new(n10.outputs[0], n11.inputs[37])
_L.new(n11.outputs[0], n15.inputs[1])
_L.new(n15.outputs[0], n14.inputs[0])
_L.new(n16.outputs[1], n15.inputs[0])
_L.new(n17.outputs[0], n15.inputs[2])
n0.is_active_output = True

# ---- world
world_world = bpy.data.worlds.new('World'); scene.world = world_world
world_world.use_nodes = True; world_world.node_tree.nodes.clear()
_N = world_world.node_tree.nodes; _L = world_world.node_tree.links
n0 = _N.new('ShaderNodeOutputWorld'); n0.name = 'World Output'; n0.location = (300, 300)
n1 = _N.new('ShaderNodeBackground'); n1.name = 'Background'; n1.location = (10, 300)
n1.inputs[0].default_value = (0.05088, 0.05088, 0.05088, 1.0)
_L.new(n1.outputs[0], n0.inputs[0])
n0.is_active_output = True
world_world.color = (0.05088, 0.05088, 0.05088)
world_world.use_sun_shadow = False
world_world.sun_shadow_jitter_overblur = 0.0

# ---- cameras
cam_camera = bpy.data.cameras.new('Camera')
cam_camera.clip_end = 100.0
cam_camera.ortho_scale = 7.314

# ---- lights
light_light = bpy.data.lights.new('Light', 'POINT')
light_light.transmission_factor = 0.0
light_light.energy = 1000.0
light_light.shadow_soft_size = 0.1
light_light.shadow_maximum_resolution = 0.006
light_light.use_absolute_resolution = True

# ---- meshes
me_cube = bpy.data.meshes.new('Cube')
me_cube.from_pydata([(-1.0, -1.0, -1.0), (-1.0, 1.0, -1.0), (1.0, -1.0, -1.0), (1.0, -1.0, 1.0), (1.0, 1.0, -1.0), (1.0, 1.0, 1.0), (0.1924, -1.0, 1.0), (-1.0, -1.0, -0.1924), (0.02271, -1.0, 0.9879), (-0.1435, -1.0, 0.9517), (-0.3029, -1.0, 0.8922), (-0.4523, -1.0, 0.8107), (-0.5885, -1.0, 0.7088), (-0.7088, -1.0, 0.5885), (-0.8107, -1.0, 0.4523), (-0.8922, -1.0, 0.3029), (-0.9517, -1.0, 0.1435), (-0.9879, -1.0, -0.02271), (-1.0, 1.0, -0.1924), (0.1924, 1.0, 1.0), (-0.9879, 1.0, -0.02271), (-0.9517, 1.0, 0.1435), (-0.8922, 1.0, 0.3029), (-0.8107, 1.0, 0.4523), (-0.7088, 1.0, 0.5885), (-0.5885, 1.0, 0.7088), (-0.4523, 1.0, 0.8107), (-0.3029, 1.0, 0.8922), (-0.1435, 1.0, 0.9517), (0.02271, 1.0, 0.9879)], [], [(5, 19, 6, 3), (4, 5, 3, 2), (0, 7, 18, 1), (1, 4, 2, 0), (1, 18, 20, 21, 22, 23, 24, 25, 26, 27, 28, 29, 19, 5, 4), (6, 19, 29, 8), (8, 29, 28, 9), (9, 28, 27, 10), (10, 27, 26, 11), (11, 26, 25, 12), (12, 25, 24, 13), (13, 24, 23, 14), (14, 23, 22, 15), (15, 22, 21, 16), (16, 21, 20, 17), (17, 20, 18, 7), (2, 3, 6, 8, 9, 10, 11, 12, 13, 14, 15, 16, 17, 7, 0)])
me_cube.polygons.foreach_set('use_smooth', [True] * 17)
_uv = me_cube.uv_layers.new(name='UVMap')
_uv.uv.foreach_set('vector', [0.625, 0.5, 0.7259, 0.5, 0.7259, 0.75, 0.625, 0.75, 0.375, 0.5, 0.625, 0.5, 0.625, 0.75, 0.375, 0.75, 0.375, 0.0, 0.4759, 0.0, 0.4759, 0.25, 0.375, 0.25, 0.125, 0.5, 0.375, 0.5, 0.375, 0.75, 0.125, 0.75, 0.375, 0.25, 0.4759, 0.25, 0.4972, 0.2515, 0.5179, 0.256, 0.5379, 0.2635, 0.5565, 0.2737, 0.5736, 0.2864, 0.5886, 0.3014, 0.6013, 0.3185, 0.6115, 0.3371, 0.619, 0.3571, 0.6235, 0.3778, 0.625, 0.3991, 0.625, 0.5, 0.375, 0.5, 0.7259, 0.75, 0.7259, 0.5, 0.7472, 0.5, 0.7472, 0.75, 0.7472, 0.75, 0.7472, 0.5, 0.7679, 0.5, 0.7679, 0.75, 0.7679, 0.75, 0.7679, 0.5, 0.7879, 0.5, 0.7879, 0.75, 0.7879, 0.75, 0.7879, 0.5, 0.8065, 0.5, 0.8065, 0.75, 0.8065, 0.75, 0.8065, 0.5, 0.8236, 0.5, 0.8236, 0.75, 0.8236, 0.75, 0.8236, 0.5, 0.875, 0.5, 0.875, 0.75, 0.5736, 0.0, 0.5736, 0.25, 0.5565, 0.25, 0.5565, 0.0, 0.5565, 0.0, 0.5565, 0.25, 0.5379, 0.25, 0.5379, 0.0, 0.5379, 0.0, 0.5379, 0.25, 0.5179, 0.25, 0.5179, 0.0, 0.5179, 0.0, 0.5179, 0.25, 0.4972, 0.25, 0.4972, 0.0, 0.4972, 0.0, 0.4972, 0.25, 0.4759, 0.25, 0.4759, 0.0, 0.375, 0.75, 0.625, 0.75, 0.625, 0.8509, 0.6235, 0.8722, 0.619, 0.8929, 0.6115, 0.9129, 0.6013, 0.9315, 0.5886, 0.9486, 0.5736, 0.9636, 0.5565, 0.9763, 0.5379, 0.9865, 0.5179, 0.994, 0.4972, 0.9985, 0.4759, 1.0, 0.375, 1.0])
me_cube.materials.append(mat_hull)
me_cube.use_remesh_fix_poles = True
me_cube.use_remesh_preserve_attributes = False
me_cube.use_mirror_vertex_groups = False
me_cube.update()
me_cube_001 = bpy.data.meshes.new('Cube.001')
me_cube_001.from_pydata([(-0.5885, 0.3404, 0.7088), (-0.4523, 0.3404, 0.8107), (-0.8107, 0.3404, 0.4523), (-0.7088, 0.3404, 0.5885), (-0.8254, 0.3404, 0.4254), (-0.3029, 0.3404, 0.8922), (-0.1937, 0.3404, 0.933), (-0.1937, -0.4695, 0.933), (-0.8254, -0.4695, 0.4254), (-0.8107, -0.4695, 0.4523), (-0.7088, -0.4695, 0.5885), (-0.3029, -0.4695, 0.8922), (-0.5885, -0.4695, 0.7088), (-0.4523, -0.4695, 0.8107)], [], [(10, 12, 0, 3), (9, 10, 3, 2), (12, 13, 1, 0), (2, 4, 8, 9), (13, 11, 5, 1), (11, 7, 6, 5)])
me_cube_001.polygons.foreach_set('use_smooth', [True] * 6)
_uv = me_cube_001.uv_layers.new(name='UVMap')
_uv.uv.foreach_set('vector', [1.0, 0.2359, 1.0, 0.4439, 0.0, 0.4439, 0.0, 0.2359, 1.0, 0.03439, 1.0, 0.2359, 0.0, 0.2359, 0.0, 0.03439, 1.0, 0.4439, 1.0, 0.6539, 0.0, 0.6539, 0.0, 0.4439, 0.0, 0.03439, 0.0, 0.0, 1.0, 0.0, 1.0, 0.03439, 1.0, 0.6539, 1.0, 0.8619, 0.0, 0.8619, 0.0, 0.6539, 1.0, 0.8619, 1.0, 1.0, 0.0, 1.0, 0.0, 0.8619])
me_cube_001.materials.append(mat_decal)
me_cube_001.use_remesh_fix_poles = True
me_cube_001.use_remesh_preserve_attributes = False
me_cube_001.use_mirror_vertex_groups = False
me_cube_001.update()
me_cube_002 = bpy.data.meshes.new('Cube.002')
me_cube_002.from_pydata([(0.5562, -1.0, -0.5213), (0.5562, -1.0, 0.09912), (0.5562, -1.0, 0.2458), (-0.211, -1.0, 0.2458), (-0.211, -1.0, -0.5213), (-0.211, -1.0, -0.511)], [], [(2, 3, 5, 4, 0, 1)])
me_cube_002.polygons.foreach_set('use_smooth', [True] * 1)
_uv = me_cube_002.uv_layers.new(name='UVMap')
_uv.uv.foreach_set('vector', [1.0, 1.0, 0.0, 1.0, 0.0, 0.0134, 0.0, 0.0, 1.0, 0.0, 1.0, 0.8087])
me_cube_002.materials.append(mat_decal)
me_cube_002.use_remesh_fix_poles = True
me_cube_002.use_remesh_preserve_attributes = False
me_cube_002.use_mirror_vertex_groups = False
me_cube_002.update()

# ---- objects
ob_cube = bpy.data.objects.new('Cube', me_cube)
ob_camera = bpy.data.objects.new('Camera', cam_camera)
ob_light = bpy.data.objects.new('Light', light_light)
ob_opli_001_rcs_inset_projected = bpy.data.objects.new('OPLI_001_RCS-inset_projected', me_cube_001)
ob_opli_001_rcs_inset_001_projected = bpy.data.objects.new('OPLI_001_RCS-inset.001_projected', me_cube_002)

# ---- transforms, parenting, visibility, modifiers, constraints
ob_cube.location = (0.0, 0.0, 0.0)
ob_cube.show_all_edges = True
ob_cube.lineart.crease_threshold = 0.0
_m = ob_cube.modifiers.new('Bevel', 'BEVEL')
_m.width = 0.065
_m.width_pct = 0.065
_m.segments = 3
_m.use_clamp_overlap = False
_m.profile = 0.7
_m.miter_outer = 'MITER_ARC'
_m = ob_cube.modifiers.new('Auto Smooth', 'NODES')
_m.node_group = ng_auto_smooth
_gi = [s.identifier for s in ng_auto_smooth.interface.items_tree if s.item_type == 'SOCKET' and s.in_out == 'INPUT']
_m[_gi[1]] = 0.5236  # Angle
ob_camera.location = (7.359, -6.926, 4.958)
ob_camera.rotation_euler = (1.109, 0.0, 0.8149)
ob_camera.lock_rotations_4d = False
ob_camera.empty_display_type = 'ARROWS'
ob_camera.color = (0.0, 0.0, 0.0, 0.0)
ob_camera.display_type = 'WIRE'
ob_camera.lineart.crease_threshold = 0.0
ob_light.location = (4.076, 1.005, 5.904)
ob_light.rotation_euler = (0.6503, 0.05522, 1.866)
ob_light.lock_rotations_4d = False
ob_light.empty_display_type = 'ARROWS'
ob_light.color = (0.0, 0.0, 0.0, 0.0)
ob_light.lineart.crease_threshold = 0.0
ob_opli_001_rcs_inset_projected.parent = ob_cube
ob_opli_001_rcs_inset_projected.location = (0.0, 0.0, 0.0)
ob_opli_001_rcs_inset_projected.lock_location = (True, True, True)
ob_opli_001_rcs_inset_projected.lock_rotation = (True, True, True)
ob_opli_001_rcs_inset_projected.lock_rotation_w = True
ob_opli_001_rcs_inset_projected.lock_scale = (True, True, True)
ob_opli_001_rcs_inset_projected.visible_diffuse = False
ob_opli_001_rcs_inset_projected.visible_shadow = False
ob_opli_001_rcs_inset_projected.lineart.crease_threshold = 0.0
_m = ob_opli_001_rcs_inset_projected.modifiers.new('Displace', 'DISPLACE')
_m.mid_level = 0.9999
_m = ob_opli_001_rcs_inset_projected.modifiers.new('Auto Smooth', 'NODES')
_m.node_group = ng_auto_smooth
_gi = [s.identifier for s in ng_auto_smooth.interface.items_tree if s.item_type == 'SOCKET' and s.in_out == 'INPUT']
_m[_gi[1]] = 0.5236  # Angle
ob_opli_001_rcs_inset_001_projected.parent = ob_cube
ob_opli_001_rcs_inset_001_projected.location = (0.0, 0.0, 0.0)
ob_opli_001_rcs_inset_001_projected.lock_location = (True, True, True)
ob_opli_001_rcs_inset_001_projected.lock_rotation = (True, True, True)
ob_opli_001_rcs_inset_001_projected.lock_rotation_w = True
ob_opli_001_rcs_inset_001_projected.lock_scale = (True, True, True)
ob_opli_001_rcs_inset_001_projected.visible_diffuse = False
ob_opli_001_rcs_inset_001_projected.visible_shadow = False
ob_opli_001_rcs_inset_001_projected.lineart.crease_threshold = 0.0
_m = ob_opli_001_rcs_inset_001_projected.modifiers.new('Displace', 'DISPLACE')
_m.mid_level = 0.9999
_m = ob_opli_001_rcs_inset_001_projected.modifiers.new('Auto Smooth', 'NODES')
_m.node_group = ng_auto_smooth
_gi = [s.identifier for s in ng_auto_smooth.interface.items_tree if s.item_type == 'SOCKET' and s.in_out == 'INPUT']
_m[_gi[1]] = 0.5236  # Angle

# ---- collection membership
col_collection.objects.link(ob_cube)
col_render.objects.link(ob_camera)
col_render.objects.link(ob_light)
col_subset.objects.link(ob_opli_001_rcs_inset_projected)
col_subset.objects.link(ob_opli_001_rcs_inset_001_projected)

# ---- scene / render settings (as saved in the file)
scene.camera = ob_camera
scene.frame_start = 1; scene.frame_end = 250; scene.frame_set(1)
scene.render.engine = 'BLENDER_EEVEE_NEXT'
scene.cycles.use_denoising = False
scene.cycles.samples = 128
scene.cycles.sampling_pattern = 'TABULATED_SOBOL'
scene.cycles.use_adaptive_sampling = False
scene.cycles.use_light_tree = False
scene.view_settings.view_transform = 'Filmic'
bpy.context.view_layer.update()

